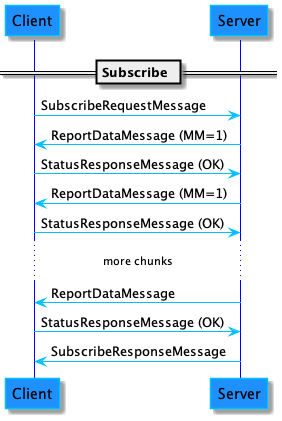

The diagram above was rendered by PlantUML. Its source (embedded in the PNG):
@startuml SubscribeDiagramSuccess
skinparam sequence {
    ArrowColor DeepSkyBlue
    ActorBorderColor DeepSkyBlue
    LifeLineBorderColor blue
    LifeLineBackgroundColor #A9DCDF

    ParticipantBorderColor DeepSkyBlue
    ParticipantBackgroundColor DodgerBlue

    ActorBackgroundColor aqua
    ActorFontColor DeepSkyBlue
    ActorFontSize 17
    ActorFontName Aapex
}

== Subscribe ==
Client -> Server: SubscribeRequestMessage
Client <- Server: ReportDataMessage (MM=1)
Client -> Server: StatusResponseMessage (OK)
Client <- Server: ReportDataMessage (MM=1)
Client -> Server: StatusResponseMessage (OK)
... more chunks ...
Client <- Server: ReportDataMessage
Client -> Server: StatusResponseMessage (OK)
Client <- Server: SubscribeResponseMessage
@enduml